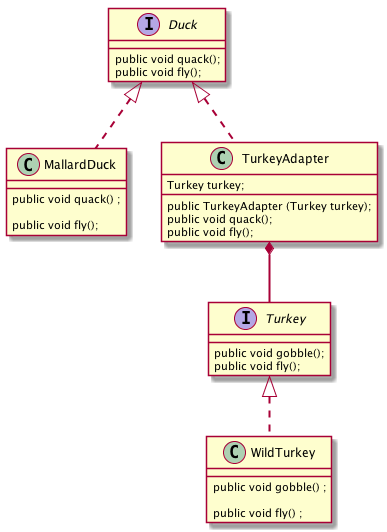

The diagram above was rendered by PlantUML. Its source (embedded in the PNG):
@startuml AdapterPattern


skinparam BoxPadding 20
skinparam sequenceArrowThickness 2
skinparam SequenceGroupBodyBackgroundColor transparent

interface Duck {
	public void quack();
	public void fly();
}


class MallardDuck implements Duck {
	public void quack() ;
 
	public void fly();
}




interface Turkey {
	public void gobble();
	public void fly();
}


class WildTurkey implements Turkey {
	public void gobble() ;
 
	public void fly() ;
}


TurkeyAdapter *-- Turkey

class TurkeyAdapter implements Duck {
	Turkey turkey;

	public TurkeyAdapter (Turkey turkey);
	public void quack();
  
	public void fly();

	
}

@enduml